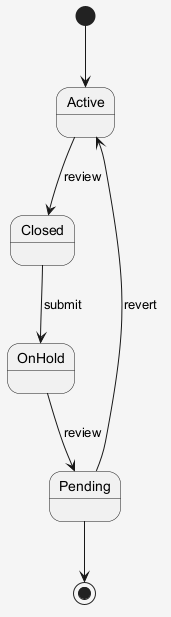

The diagram above was rendered by PlantUML. Its source (embedded in the PNG):
@startuml
skinparam shadowing false
skinparam backgroundColor #F5F5F5
[*] --> Active
Active --> Closed : review
Closed --> OnHold : submit
OnHold --> Pending : review
Pending --> Active : revert
Pending --> [*]
@enduml